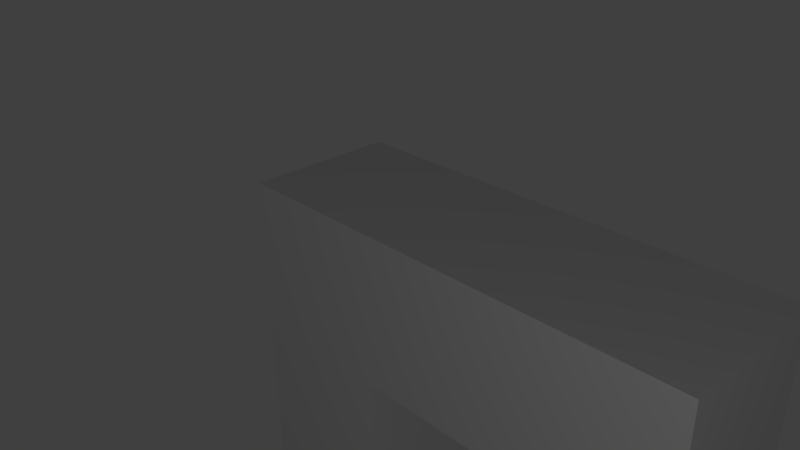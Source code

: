 # Source: big_corner.blend  (saved by Blender 2.72.0; exported with 4.5.12 LTS)
import bpy
from mathutils import Matrix  # noqa: F401  (used for matrix-valued properties, if any)

bpy.ops.wm.read_factory_settings(use_empty=True)
scene = bpy.context.scene
scene.name = 'Scene'

# ---- collections
col_collection_1 = bpy.data.collections.new('Collection 1'); scene.collection.children.link(col_collection_1)

# ---- materials (node trees are filled in below, after node groups)
mat_attachment = bpy.data.materials.new('attachment')
mat_attachment.alpha_threshold = 0.0
mat_attachment.use_transparent_shadow = False
mat_attachment.roughness = 0.5
mat_key3_base = bpy.data.materials.new('key3_base')
mat_key3_base.alpha_threshold = 0.0
mat_key3_base.use_transparent_shadow = False
mat_key3_base.roughness = 0.5

# ---- material node trees

# ---- world
world_world = bpy.data.worlds.new('World'); scene.world = world_world
world_world.color = (0.05088, 0.05088, 0.05088)
world_world.use_sun_shadow = False
world_world.sun_shadow_jitter_overblur = 0.0
world_world.cycles.sampling_method = 'MANUAL'
world_world.cycles.sample_map_resolution = 256

# ---- cameras
cam_camera = bpy.data.cameras.new('Camera')
cam_camera.clip_end = 100.0
cam_camera.lens = 35.0
cam_camera.sensor_width = 32.0
cam_camera.sensor_height = 18.0
cam_camera.ortho_scale = 7.314
cam_camera.dof.focus_distance = 0.0
cam_camera.dof.aperture_fstop = 128.0

# ---- lights
light_lamp = bpy.data.lights.new('Lamp', 'POINT')
light_lamp.transmission_factor = 0.0
light_lamp.cutoff_distance = 30.0
light_lamp.energy = 100.0
light_lamp.shadow_buffer_clip_start = 1.001
light_lamp.shadow_soft_size = 0.1
light_lamp.shadow_maximum_resolution = 0.006
light_lamp.use_absolute_resolution = True
light_lamp.cycles.use_multiple_importance_sampling = False

# ---- meshes
me_cube_014 = bpy.data.meshes.new('Cube.014')
me_cube_014.from_pydata([(-1.0, -1.0, -1.007), (-1.0, 1.0, -1.007), (-0.3333, 1.0, -1.007), (-0.3333, -1.0, -1.007)], [], [(0, 1, 2, 3)])
_uv = me_cube_014.uv_layers.new(name='UVMap')
_uv.uv.foreach_set('vector', [1.0, 0.0, 1.0, 0.3333, 0.8889, 0.3333, 0.8889, 9.934e-09])
me_cube_014.materials.append(mat_attachment)
me_cube_014.use_remesh_preserve_volume = False
me_cube_014.use_remesh_preserve_attributes = False
me_cube_014.use_mirror_vertex_groups = False
me_cube_014.update()
me_cube_005 = bpy.data.meshes.new('Cube.005')
me_cube_005.from_pydata([(-1.0, -1.0, -1.0), (-1.0, 1.0, -1.0), (-1.0, -1.0, 1.0), (-1.0, 1.0, 1.0), (1.0, 1.0, 1.0), (1.0, -1.0, 1.0), (-0.3333, 1.0, 1.0), (-0.3333, 1.0, -1.0), (-0.3333, -1.0, 1.0), (-0.3333, -1.0, -1.0), (-1.0, -1.0, 0.3333), (-1.0, 1.0, 0.3333), (1.0, 1.0, 0.3333), (1.0, -1.0, 0.3333), (-0.3333, 1.0, 0.3333), (-0.3333, -1.0, 0.3333)], [], [(8, 6, 3, 2), (12, 14, 6, 4), (0, 1, 7, 9), (14, 12, 13, 15), (13, 5, 8, 15), (2, 3, 11, 10), (0, 10, 11, 1), (4, 5, 13, 12), (8, 2, 10, 15), (3, 6, 14, 11), (5, 4, 6, 8), (15, 10, 0, 9), (15, 9, 7, 14), (1, 11, 14, 7)])
_uv = me_cube_005.uv_layers.new(name='UVMap')
_uv.uv.foreach_set('vector', [0.5556, 0.6667, 0.5556, 0.3333, 0.6667, 0.3333, 0.6667, 0.6667, 0.0, 0.5556, 0.2222, 0.5556, 0.2222, 0.6667, 1.987e-08, 0.6667, 1.0, 0.0, 1.0, 0.3333, 0.8889, 0.3333, 0.8889, 9.934e-09, 0.8889, 0.6667, 0.6667, 0.6667, 0.6667, 0.3333, 0.8889, 0.3333, 1.987e-08, 0.1111, 0.0, 3.974e-08, 0.2222, 1.987e-08, 0.2222, 0.1111, 0.3333, 0.3333, 0.3333, 3.974e-08, 0.4444, 1.987e-08, 0.4444, 0.3333, 0.6667, 0.3333, 0.4444, 0.3333, 0.4444, 1.987e-08, 0.6667, 0.0, 6.954e-08, 1.0, 0.0, 0.6667, 0.1111, 0.6667, 0.1111, 1.0, 0.2222, 1.987e-08, 0.3333, 0.0, 0.3333, 0.1111, 0.2222, 0.1111, 0.3333, 0.6667, 0.2222, 0.6667, 0.2222, 0.5556, 0.3333, 0.5556, 0.3333, 0.6667, 0.3333, 0.3333, 0.5556, 0.3333, 0.5556, 0.6667, 0.2222, 0.1111, 0.3333, 0.1111, 0.3333, 0.3333, 0.2222, 0.3333, 0.6667, 5.96e-08, 0.8889, 0.0, 0.8889, 0.3333, 0.6667, 0.3333, 0.3333, 0.3333, 0.3333, 0.5556, 0.2222, 0.5556, 0.2222, 0.3333])
me_cube_005.materials.append(mat_key3_base)
me_cube_005.use_remesh_preserve_volume = False
me_cube_005.use_remesh_preserve_attributes = False
me_cube_005.use_mirror_vertex_groups = False
me_cube_005.update()

# ---- objects
ob_big_corner_long_l_attach = bpy.data.objects.new('big_corner_long_l_attach', me_cube_014)
ob_big_corner = bpy.data.objects.new('big_corner', me_cube_005)
ob_lamp = bpy.data.objects.new('Lamp', light_lamp)
ob_camera = bpy.data.objects.new('Camera', cam_camera)

# ---- transforms, parenting, visibility, modifiers, constraints
ob_big_corner_long_l_attach.location = (2.008, 0.01028, -2.005)
ob_big_corner_long_l_attach.scale = (3.0, 1.0, 3.0)
ob_big_corner_long_l_attach.lineart.crease_threshold = 0.0
ob_big_corner.location = (2.008, 0.01028, -2.005)
ob_big_corner.scale = (3.0, 1.0, 3.0)
ob_big_corner.lineart.crease_threshold = 0.0
ob_lamp.location = (7.111, -6.589, 2.945)
ob_lamp.rotation_euler = (0.6503, 0.05522, 1.866)
ob_lamp.lock_rotations_4d = False
ob_lamp.empty_display_type = 'ARROWS'
ob_lamp.color = (0.0, 0.0, 0.0, 0.0)
ob_lamp.lineart.crease_threshold = 0.0
ob_camera.location = (7.481, -6.508, 5.344)
ob_camera.rotation_euler = (1.109, 0.01082, 0.8149)
ob_camera.lock_rotations_4d = False
ob_camera.empty_display_type = 'ARROWS'
ob_camera.color = (0.0, 0.0, 0.0, 0.0)
ob_camera.display_type = 'WIRE'
ob_camera.lineart.crease_threshold = 0.0

# ---- collection membership
col_collection_1.objects.link(ob_big_corner_long_l_attach)
col_collection_1.objects.link(ob_big_corner)
col_collection_1.objects.link(ob_lamp)
col_collection_1.objects.link(ob_camera)

# ---- scene / render settings (as saved in the file)
scene.camera = ob_camera
scene.frame_start = 1; scene.frame_end = 250; scene.frame_set(1)
scene.render.engine = 'BLENDER_EEVEE_NEXT'
scene.render.resolution_percentage = 50
scene.render.dither_intensity = 0.0
scene.cycles.use_denoising = False
scene.cycles.samples = 10
scene.cycles.sampling_pattern = 'TABULATED_SOBOL'
scene.cycles.light_sampling_threshold = 0.0
scene.cycles.use_adaptive_sampling = False
scene.cycles.use_light_tree = False
scene.cycles.blur_glossy = 0.0
scene.cycles.pixel_filter_type = 'GAUSSIAN'
scene.cycles.sample_clamp_indirect = 0.0
scene.view_settings.view_transform = 'Standard'
bpy.context.view_layer.update()
